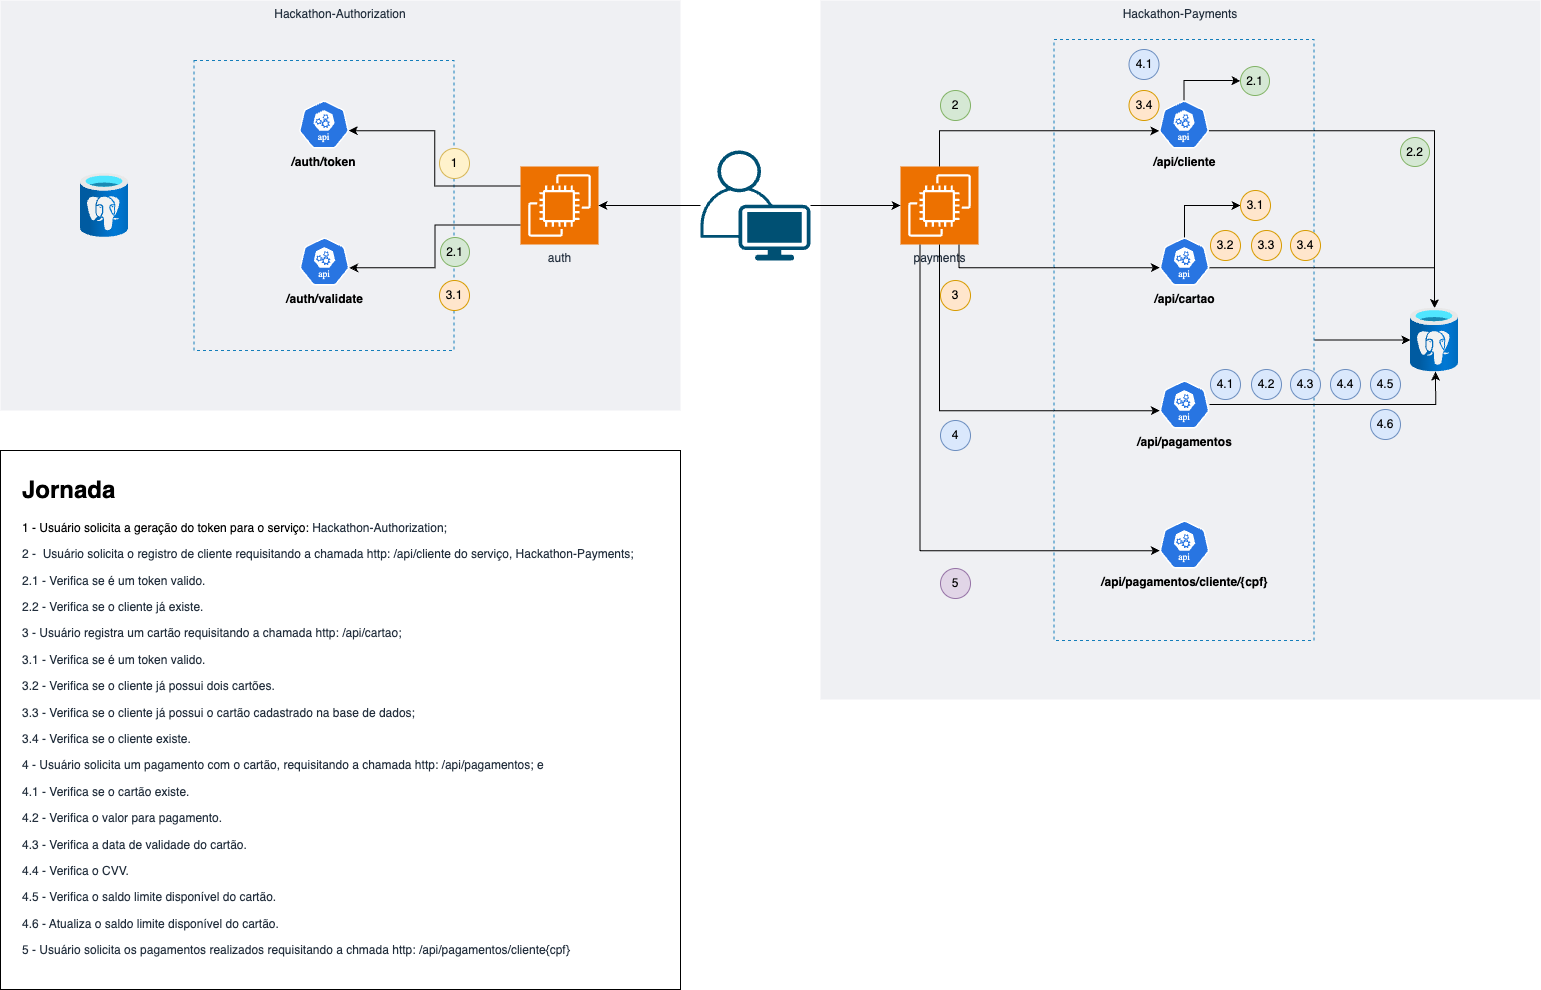

The diagram above was exported from draw.io. Its source (the exported page's mxGraphModel, read from the mxfile embedded in the PNG):
<mxGraphModel dx="3217" dy="1423" grid="1" gridSize="10" guides="1" tooltips="1" connect="1" arrows="1" fold="1" page="1" pageScale="1" pageWidth="827" pageHeight="1169" math="0" shadow="0">
  <root>
    <mxCell id="0" />
    <mxCell id="1" parent="0" />
    <mxCell id="dCi2mr4LiYDVyKbxEAa7-5" value="Hackathon-Authorization" style="fillColor=#EFF0F3;strokeColor=none;dashed=0;verticalAlign=top;fontStyle=0;fontColor=#232F3D;whiteSpace=wrap;html=1;" vertex="1" parent="1">
      <mxGeometry x="-40" y="161" width="680" height="410" as="geometry" />
    </mxCell>
    <mxCell id="dCi2mr4LiYDVyKbxEAa7-1" value="auth" style="sketch=0;points=[[0,0,0],[0.25,0,0],[0.5,0,0],[0.75,0,0],[1,0,0],[0,1,0],[0.25,1,0],[0.5,1,0],[0.75,1,0],[1,1,0],[0,0.25,0],[0,0.5,0],[0,0.75,0],[1,0.25,0],[1,0.5,0],[1,0.75,0]];outlineConnect=0;fontColor=#232F3E;fillColor=#ED7100;strokeColor=#ffffff;dashed=0;verticalLabelPosition=bottom;verticalAlign=top;align=center;html=1;fontSize=12;fontStyle=0;aspect=fixed;shape=mxgraph.aws4.resourceIcon;resIcon=mxgraph.aws4.ec2;" vertex="1" parent="1">
      <mxGeometry x="480" y="327" width="78" height="78" as="geometry" />
    </mxCell>
    <mxCell id="dCi2mr4LiYDVyKbxEAa7-3" value="" style="image;aspect=fixed;html=1;points=[];align=center;fontSize=12;image=img/lib/azure2/databases/Azure_Database_PostgreSQL_Server.svg;" vertex="1" parent="1">
      <mxGeometry x="40" y="334" width="48" height="64" as="geometry" />
    </mxCell>
    <mxCell id="dCi2mr4LiYDVyKbxEAa7-9" value="" style="fillColor=none;strokeColor=#147EBA;dashed=1;verticalAlign=top;fontStyle=0;fontColor=#147EBA;whiteSpace=wrap;html=1;" vertex="1" parent="1">
      <mxGeometry x="153.5" y="221" width="260" height="290" as="geometry" />
    </mxCell>
    <mxCell id="dCi2mr4LiYDVyKbxEAa7-11" value="&lt;b&gt;/auth/token&lt;/b&gt;" style="aspect=fixed;sketch=0;html=1;dashed=0;whitespace=wrap;verticalLabelPosition=bottom;verticalAlign=top;fillColor=#2875E2;strokeColor=#ffffff;points=[[0.005,0.63,0],[0.1,0.2,0],[0.9,0.2,0],[0.5,0,0],[0.995,0.63,0],[0.72,0.99,0],[0.5,1,0],[0.28,0.99,0]];shape=mxgraph.kubernetes.icon2;kubernetesLabel=1;prIcon=api" vertex="1" parent="1">
      <mxGeometry x="258.5" y="261" width="50" height="48" as="geometry" />
    </mxCell>
    <mxCell id="dCi2mr4LiYDVyKbxEAa7-12" value="&lt;b&gt;/auth/validate&lt;/b&gt;" style="aspect=fixed;sketch=0;html=1;dashed=0;whitespace=wrap;verticalLabelPosition=bottom;verticalAlign=top;fillColor=#2875E2;strokeColor=#ffffff;points=[[0.005,0.63,0],[0.1,0.2,0],[0.9,0.2,0],[0.5,0,0],[0.995,0.63,0],[0.72,0.99,0],[0.5,1,0],[0.28,0.99,0]];shape=mxgraph.kubernetes.icon2;kubernetesLabel=1;prIcon=api" vertex="1" parent="1">
      <mxGeometry x="259" y="398" width="50" height="48" as="geometry" />
    </mxCell>
    <mxCell id="dCi2mr4LiYDVyKbxEAa7-13" value="Hackathon-Payments" style="fillColor=#EFF0F3;strokeColor=none;dashed=0;verticalAlign=top;fontStyle=0;fontColor=#232F3D;whiteSpace=wrap;html=1;" vertex="1" parent="1">
      <mxGeometry x="780" y="161" width="720" height="699" as="geometry" />
    </mxCell>
    <mxCell id="dCi2mr4LiYDVyKbxEAa7-15" value="payments" style="sketch=0;points=[[0,0,0],[0.25,0,0],[0.5,0,0],[0.75,0,0],[1,0,0],[0,1,0],[0.25,1,0],[0.5,1,0],[0.75,1,0],[1,1,0],[0,0.25,0],[0,0.5,0],[0,0.75,0],[1,0.25,0],[1,0.5,0],[1,0.75,0]];outlineConnect=0;fontColor=#232F3E;fillColor=#ED7100;strokeColor=#ffffff;dashed=0;verticalLabelPosition=bottom;verticalAlign=top;align=center;html=1;fontSize=12;fontStyle=0;aspect=fixed;shape=mxgraph.aws4.resourceIcon;resIcon=mxgraph.aws4.ec2;" vertex="1" parent="1">
      <mxGeometry x="860" y="327" width="78" height="78" as="geometry" />
    </mxCell>
    <mxCell id="dCi2mr4LiYDVyKbxEAa7-16" value="" style="image;aspect=fixed;html=1;points=[];align=center;fontSize=12;image=img/lib/azure2/databases/Azure_Database_PostgreSQL_Server.svg;" vertex="1" parent="1">
      <mxGeometry x="1370" y="468.5" width="48" height="64" as="geometry" />
    </mxCell>
    <mxCell id="dCi2mr4LiYDVyKbxEAa7-42" style="edgeStyle=orthogonalEdgeStyle;rounded=0;orthogonalLoop=1;jettySize=auto;html=1;" edge="1" parent="1" source="dCi2mr4LiYDVyKbxEAa7-17" target="dCi2mr4LiYDVyKbxEAa7-16">
      <mxGeometry relative="1" as="geometry" />
    </mxCell>
    <mxCell id="dCi2mr4LiYDVyKbxEAa7-17" value="" style="fillColor=none;strokeColor=#147EBA;dashed=1;verticalAlign=top;fontStyle=0;fontColor=#147EBA;whiteSpace=wrap;html=1;" vertex="1" parent="1">
      <mxGeometry x="1013.5" y="200" width="260" height="601" as="geometry" />
    </mxCell>
    <mxCell id="dCi2mr4LiYDVyKbxEAa7-53" style="edgeStyle=orthogonalEdgeStyle;rounded=0;orthogonalLoop=1;jettySize=auto;html=1;exitX=0.995;exitY=0.63;exitDx=0;exitDy=0;exitPerimeter=0;" edge="1" parent="1" source="dCi2mr4LiYDVyKbxEAa7-18" target="dCi2mr4LiYDVyKbxEAa7-16">
      <mxGeometry relative="1" as="geometry" />
    </mxCell>
    <mxCell id="dCi2mr4LiYDVyKbxEAa7-56" style="edgeStyle=orthogonalEdgeStyle;rounded=0;orthogonalLoop=1;jettySize=auto;html=1;exitX=0.5;exitY=0;exitDx=0;exitDy=0;exitPerimeter=0;entryX=0;entryY=0.5;entryDx=0;entryDy=0;" edge="1" parent="1" source="dCi2mr4LiYDVyKbxEAa7-18" target="dCi2mr4LiYDVyKbxEAa7-48">
      <mxGeometry relative="1" as="geometry" />
    </mxCell>
    <mxCell id="dCi2mr4LiYDVyKbxEAa7-18" value="&lt;b&gt;/api/cliente&lt;/b&gt;" style="aspect=fixed;sketch=0;html=1;dashed=0;whitespace=wrap;verticalLabelPosition=bottom;verticalAlign=top;fillColor=#2875E2;strokeColor=#ffffff;points=[[0.005,0.63,0],[0.1,0.2,0],[0.9,0.2,0],[0.5,0,0],[0.995,0.63,0],[0.72,0.99,0],[0.5,1,0],[0.28,0.99,0]];shape=mxgraph.kubernetes.icon2;kubernetesLabel=1;prIcon=api" vertex="1" parent="1">
      <mxGeometry x="1118.5" y="261" width="50" height="48" as="geometry" />
    </mxCell>
    <mxCell id="dCi2mr4LiYDVyKbxEAa7-57" style="edgeStyle=orthogonalEdgeStyle;rounded=0;orthogonalLoop=1;jettySize=auto;html=1;exitX=0.5;exitY=0;exitDx=0;exitDy=0;exitPerimeter=0;entryX=0;entryY=0.5;entryDx=0;entryDy=0;" edge="1" parent="1" source="dCi2mr4LiYDVyKbxEAa7-19" target="dCi2mr4LiYDVyKbxEAa7-55">
      <mxGeometry relative="1" as="geometry" />
    </mxCell>
    <mxCell id="dCi2mr4LiYDVyKbxEAa7-59" style="edgeStyle=orthogonalEdgeStyle;rounded=0;orthogonalLoop=1;jettySize=auto;html=1;exitX=0.995;exitY=0.63;exitDx=0;exitDy=0;exitPerimeter=0;" edge="1" parent="1" source="dCi2mr4LiYDVyKbxEAa7-19" target="dCi2mr4LiYDVyKbxEAa7-16">
      <mxGeometry relative="1" as="geometry" />
    </mxCell>
    <mxCell id="dCi2mr4LiYDVyKbxEAa7-19" value="&lt;b&gt;/api/cartao&lt;/b&gt;" style="aspect=fixed;sketch=0;html=1;dashed=0;whitespace=wrap;verticalLabelPosition=bottom;verticalAlign=top;fillColor=#2875E2;strokeColor=#ffffff;points=[[0.005,0.63,0],[0.1,0.2,0],[0.9,0.2,0],[0.5,0,0],[0.995,0.63,0],[0.72,0.99,0],[0.5,1,0],[0.28,0.99,0]];shape=mxgraph.kubernetes.icon2;kubernetesLabel=1;prIcon=api" vertex="1" parent="1">
      <mxGeometry x="1119" y="398" width="50" height="48" as="geometry" />
    </mxCell>
    <mxCell id="dCi2mr4LiYDVyKbxEAa7-21" value="" style="points=[[0.35,0,0],[0.98,0.51,0],[1,0.71,0],[0.67,1,0],[0,0.795,0],[0,0.65,0]];verticalLabelPosition=bottom;sketch=0;html=1;verticalAlign=top;aspect=fixed;align=center;pointerEvents=1;shape=mxgraph.cisco19.user;fillColor=#005073;strokeColor=none;" vertex="1" parent="1">
      <mxGeometry x="660" y="311" width="110" height="110" as="geometry" />
    </mxCell>
    <mxCell id="dCi2mr4LiYDVyKbxEAa7-22" style="edgeStyle=orthogonalEdgeStyle;rounded=0;orthogonalLoop=1;jettySize=auto;html=1;entryX=1;entryY=0.5;entryDx=0;entryDy=0;entryPerimeter=0;" edge="1" parent="1" source="dCi2mr4LiYDVyKbxEAa7-21" target="dCi2mr4LiYDVyKbxEAa7-1">
      <mxGeometry relative="1" as="geometry" />
    </mxCell>
    <mxCell id="dCi2mr4LiYDVyKbxEAa7-23" style="edgeStyle=orthogonalEdgeStyle;rounded=0;orthogonalLoop=1;jettySize=auto;html=1;entryX=0;entryY=0.5;entryDx=0;entryDy=0;entryPerimeter=0;" edge="1" parent="1" source="dCi2mr4LiYDVyKbxEAa7-21" target="dCi2mr4LiYDVyKbxEAa7-15">
      <mxGeometry relative="1" as="geometry" />
    </mxCell>
    <mxCell id="dCi2mr4LiYDVyKbxEAa7-24" style="edgeStyle=orthogonalEdgeStyle;rounded=0;orthogonalLoop=1;jettySize=auto;html=1;exitX=0.5;exitY=0;exitDx=0;exitDy=0;exitPerimeter=0;entryX=0.005;entryY=0.63;entryDx=0;entryDy=0;entryPerimeter=0;" edge="1" parent="1" source="dCi2mr4LiYDVyKbxEAa7-15" target="dCi2mr4LiYDVyKbxEAa7-18">
      <mxGeometry relative="1" as="geometry" />
    </mxCell>
    <mxCell id="dCi2mr4LiYDVyKbxEAa7-25" style="edgeStyle=orthogonalEdgeStyle;rounded=0;orthogonalLoop=1;jettySize=auto;html=1;exitX=0;exitY=0.25;exitDx=0;exitDy=0;exitPerimeter=0;entryX=0.995;entryY=0.63;entryDx=0;entryDy=0;entryPerimeter=0;" edge="1" parent="1" source="dCi2mr4LiYDVyKbxEAa7-1" target="dCi2mr4LiYDVyKbxEAa7-11">
      <mxGeometry relative="1" as="geometry" />
    </mxCell>
    <mxCell id="dCi2mr4LiYDVyKbxEAa7-26" style="edgeStyle=orthogonalEdgeStyle;rounded=0;orthogonalLoop=1;jettySize=auto;html=1;exitX=0;exitY=0.75;exitDx=0;exitDy=0;exitPerimeter=0;entryX=0.995;entryY=0.63;entryDx=0;entryDy=0;entryPerimeter=0;" edge="1" parent="1" source="dCi2mr4LiYDVyKbxEAa7-1" target="dCi2mr4LiYDVyKbxEAa7-12">
      <mxGeometry relative="1" as="geometry" />
    </mxCell>
    <mxCell id="dCi2mr4LiYDVyKbxEAa7-29" value="1" style="ellipse;whiteSpace=wrap;html=1;aspect=fixed;fillColor=#fff2cc;strokeColor=#d6b656;" vertex="1" parent="1">
      <mxGeometry x="399" y="309" width="30" height="30" as="geometry" />
    </mxCell>
    <mxCell id="dCi2mr4LiYDVyKbxEAa7-32" value="2" style="ellipse;whiteSpace=wrap;html=1;aspect=fixed;fillColor=#d5e8d4;strokeColor=#82b366;" vertex="1" parent="1">
      <mxGeometry x="900" y="251" width="30" height="30" as="geometry" />
    </mxCell>
    <mxCell id="dCi2mr4LiYDVyKbxEAa7-33" style="edgeStyle=orthogonalEdgeStyle;rounded=0;orthogonalLoop=1;jettySize=auto;html=1;exitX=0.75;exitY=1;exitDx=0;exitDy=0;exitPerimeter=0;entryX=0.005;entryY=0.63;entryDx=0;entryDy=0;entryPerimeter=0;" edge="1" parent="1" source="dCi2mr4LiYDVyKbxEAa7-15" target="dCi2mr4LiYDVyKbxEAa7-19">
      <mxGeometry relative="1" as="geometry" />
    </mxCell>
    <mxCell id="dCi2mr4LiYDVyKbxEAa7-34" value="3" style="ellipse;whiteSpace=wrap;html=1;aspect=fixed;fillColor=#ffe6cc;strokeColor=#d79b00;" vertex="1" parent="1">
      <mxGeometry x="900" y="441" width="30" height="30" as="geometry" />
    </mxCell>
    <mxCell id="dCi2mr4LiYDVyKbxEAa7-35" value="&lt;b&gt;/api/pagamentos&lt;/b&gt;" style="aspect=fixed;sketch=0;html=1;dashed=0;whitespace=wrap;verticalLabelPosition=bottom;verticalAlign=top;fillColor=#2875E2;strokeColor=#ffffff;points=[[0.005,0.63,0],[0.1,0.2,0],[0.9,0.2,0],[0.5,0,0],[0.995,0.63,0],[0.72,0.99,0],[0.5,1,0],[0.28,0.99,0]];shape=mxgraph.kubernetes.icon2;kubernetesLabel=1;prIcon=api" vertex="1" parent="1">
      <mxGeometry x="1119" y="541" width="50" height="48" as="geometry" />
    </mxCell>
    <mxCell id="dCi2mr4LiYDVyKbxEAa7-36" style="edgeStyle=orthogonalEdgeStyle;rounded=0;orthogonalLoop=1;jettySize=auto;html=1;exitX=0.5;exitY=1;exitDx=0;exitDy=0;exitPerimeter=0;entryX=0.005;entryY=0.63;entryDx=0;entryDy=0;entryPerimeter=0;" edge="1" parent="1" source="dCi2mr4LiYDVyKbxEAa7-15" target="dCi2mr4LiYDVyKbxEAa7-35">
      <mxGeometry relative="1" as="geometry" />
    </mxCell>
    <mxCell id="dCi2mr4LiYDVyKbxEAa7-37" value="4" style="ellipse;whiteSpace=wrap;html=1;aspect=fixed;fillColor=#dae8fc;strokeColor=#6c8ebf;" vertex="1" parent="1">
      <mxGeometry x="900" y="581" width="30" height="30" as="geometry" />
    </mxCell>
    <mxCell id="dCi2mr4LiYDVyKbxEAa7-39" value="&lt;b&gt;/api/pagamentos/cliente/{cpf}&lt;/b&gt;" style="aspect=fixed;sketch=0;html=1;dashed=0;whitespace=wrap;verticalLabelPosition=bottom;verticalAlign=top;fillColor=#2875E2;strokeColor=#ffffff;points=[[0.005,0.63,0],[0.1,0.2,0],[0.9,0.2,0],[0.5,0,0],[0.995,0.63,0],[0.72,0.99,0],[0.5,1,0],[0.28,0.99,0]];shape=mxgraph.kubernetes.icon2;kubernetesLabel=1;prIcon=api" vertex="1" parent="1">
      <mxGeometry x="1119" y="681" width="50" height="48" as="geometry" />
    </mxCell>
    <mxCell id="dCi2mr4LiYDVyKbxEAa7-40" style="edgeStyle=orthogonalEdgeStyle;rounded=0;orthogonalLoop=1;jettySize=auto;html=1;exitX=0.25;exitY=1;exitDx=0;exitDy=0;exitPerimeter=0;entryX=0.005;entryY=0.63;entryDx=0;entryDy=0;entryPerimeter=0;" edge="1" parent="1" source="dCi2mr4LiYDVyKbxEAa7-15" target="dCi2mr4LiYDVyKbxEAa7-39">
      <mxGeometry relative="1" as="geometry" />
    </mxCell>
    <mxCell id="dCi2mr4LiYDVyKbxEAa7-41" value="5" style="ellipse;whiteSpace=wrap;html=1;aspect=fixed;fillColor=#e1d5e7;strokeColor=#9673a6;" vertex="1" parent="1">
      <mxGeometry x="900" y="729" width="30" height="30" as="geometry" />
    </mxCell>
    <mxCell id="dCi2mr4LiYDVyKbxEAa7-43" value="" style="rounded=0;whiteSpace=wrap;html=1;" vertex="1" parent="1">
      <mxGeometry x="-40" y="611" width="680" height="539" as="geometry" />
    </mxCell>
    <mxCell id="dCi2mr4LiYDVyKbxEAa7-44" value="&lt;h1 style=&quot;margin-top: 0px;&quot;&gt;Jornada&lt;/h1&gt;&lt;p&gt;1 - Usuário solicita a geração do token para o serviço:&amp;nbsp;&lt;span style=&quot;color: rgb(35, 47, 61); text-align: center; background-color: initial;&quot;&gt;Hackathon-Authorization;&lt;/span&gt;&lt;/p&gt;&lt;p&gt;&lt;span style=&quot;color: rgb(35, 47, 61); text-align: center; background-color: initial;&quot;&gt;2 -&amp;nbsp; Usuário solicita o registro de cliente requisitando a chamada http: /api/cliente do serviço,&amp;nbsp;&lt;/span&gt;&lt;span style=&quot;color: rgb(35, 47, 61); text-align: center; background-color: initial;&quot;&gt;Hackathon-Payments;&lt;/span&gt;&lt;/p&gt;&lt;p&gt;&lt;span style=&quot;color: rgb(35, 47, 61); text-align: center;&quot;&gt;2.1 - Verifica se é um token valido.&lt;/span&gt;&lt;br&gt;&lt;/p&gt;&lt;p&gt;&lt;span style=&quot;color: rgb(35, 47, 61); text-align: center; background-color: initial;&quot;&gt;2.2 - Verifica se o cliente já existe.&lt;/span&gt;&lt;/p&gt;&lt;p&gt;&lt;span style=&quot;color: rgb(35, 47, 61); text-align: center; background-color: initial;&quot;&gt;3 - Usuário registra um cartão requisitando a chamada http: /api/cartao;&lt;/span&gt;&lt;/p&gt;&lt;p&gt;&lt;span style=&quot;color: rgb(35, 47, 61); text-align: center; background-color: initial;&quot;&gt;3.1 - Verifica se é um token valido.&amp;nbsp;&lt;/span&gt;&lt;/p&gt;&lt;p&gt;&lt;span style=&quot;color: rgb(35, 47, 61); text-align: center; background-color: initial;&quot;&gt;3.2 - Verifica se o cliente já possui dois cartões.&lt;/span&gt;&lt;/p&gt;&lt;p&gt;&lt;span style=&quot;color: rgb(35, 47, 61); text-align: center; background-color: initial;&quot;&gt;3.3 - Verifica se o cliente já possui o cartão cadastrado na base de dados;&lt;/span&gt;&lt;/p&gt;&lt;p&gt;&lt;span style=&quot;color: rgb(35, 47, 61); text-align: center; background-color: initial;&quot;&gt;3.4 - Verifica se o cliente existe.&lt;/span&gt;&lt;/p&gt;&lt;p&gt;&lt;span style=&quot;color: rgb(35, 47, 61); text-align: center; background-color: initial;&quot;&gt;4 - Usuário solicita um pagamento com o cartão, requisitando a chamada http: /api/pagamentos; e&lt;/span&gt;&lt;/p&gt;&lt;p&gt;&lt;span style=&quot;color: rgb(35, 47, 61); text-align: center; background-color: initial;&quot;&gt;4.1 - Verifica se o cartão existe.&lt;/span&gt;&lt;/p&gt;&lt;p&gt;&lt;span style=&quot;color: rgb(35, 47, 61); text-align: center; background-color: initial;&quot;&gt;4.2 - Verifica o valor para pagamento.&lt;/span&gt;&lt;/p&gt;&lt;p&gt;&lt;span style=&quot;color: rgb(35, 47, 61); text-align: center; background-color: initial;&quot;&gt;4.3 - Verifica a data de validade do cartão.&lt;/span&gt;&lt;/p&gt;&lt;p&gt;&lt;span style=&quot;color: rgb(35, 47, 61); text-align: center; background-color: initial;&quot;&gt;4.4 - Verifica o CVV.&lt;/span&gt;&lt;/p&gt;&lt;p&gt;&lt;span style=&quot;color: rgb(35, 47, 61); text-align: center; background-color: initial;&quot;&gt;4.5 - Verifica o saldo limite disponível do cartão.&lt;/span&gt;&lt;/p&gt;&lt;p&gt;&lt;span style=&quot;color: rgb(35, 47, 61); text-align: center; background-color: initial;&quot;&gt;4.6 - Atualiza o saldo limite&amp;nbsp;&lt;/span&gt;&lt;span style=&quot;color: rgb(35, 47, 61); text-align: center; background-color: initial;&quot;&gt;disponível do&amp;nbsp;&lt;/span&gt;&lt;span style=&quot;color: rgb(35, 47, 61); text-align: center; background-color: initial;&quot;&gt;cartão.&lt;/span&gt;&lt;/p&gt;&lt;p&gt;&lt;span style=&quot;color: rgb(35, 47, 61); text-align: center; background-color: initial;&quot;&gt;5 - Usuário solicita os pagamentos realizados requisitando a chmada http: /api/pagamentos/cliente{cpf}&lt;/span&gt;&lt;/p&gt;" style="text;html=1;whiteSpace=wrap;overflow=hidden;rounded=0;" vertex="1" parent="1">
      <mxGeometry x="-20" y="630" width="640" height="510" as="geometry" />
    </mxCell>
    <mxCell id="dCi2mr4LiYDVyKbxEAa7-48" value="2.1" style="ellipse;whiteSpace=wrap;html=1;aspect=fixed;fillColor=#d5e8d4;strokeColor=#82b366;" vertex="1" parent="1">
      <mxGeometry x="1200" y="227" width="29" height="29" as="geometry" />
    </mxCell>
    <mxCell id="dCi2mr4LiYDVyKbxEAa7-52" value="2.1" style="ellipse;whiteSpace=wrap;html=1;aspect=fixed;fillColor=#d5e8d4;strokeColor=#82b366;" vertex="1" parent="1">
      <mxGeometry x="400" y="398" width="29" height="29" as="geometry" />
    </mxCell>
    <mxCell id="dCi2mr4LiYDVyKbxEAa7-54" value="2.2" style="ellipse;whiteSpace=wrap;html=1;aspect=fixed;fillColor=#d5e8d4;strokeColor=#82b366;" vertex="1" parent="1">
      <mxGeometry x="1360" y="298" width="29" height="29" as="geometry" />
    </mxCell>
    <mxCell id="dCi2mr4LiYDVyKbxEAa7-55" value="3.1" style="ellipse;whiteSpace=wrap;html=1;aspect=fixed;fillColor=#ffe6cc;strokeColor=#d79b00;" vertex="1" parent="1">
      <mxGeometry x="1200" y="351" width="30" height="30" as="geometry" />
    </mxCell>
    <mxCell id="dCi2mr4LiYDVyKbxEAa7-58" value="3.1" style="ellipse;whiteSpace=wrap;html=1;aspect=fixed;fillColor=#ffe6cc;strokeColor=#d79b00;" vertex="1" parent="1">
      <mxGeometry x="399" y="441" width="30" height="30" as="geometry" />
    </mxCell>
    <mxCell id="dCi2mr4LiYDVyKbxEAa7-60" value="3.2" style="ellipse;whiteSpace=wrap;html=1;aspect=fixed;fillColor=#ffe6cc;strokeColor=#d79b00;" vertex="1" parent="1">
      <mxGeometry x="1170" y="391" width="30" height="30" as="geometry" />
    </mxCell>
    <mxCell id="dCi2mr4LiYDVyKbxEAa7-61" value="3.3" style="ellipse;whiteSpace=wrap;html=1;aspect=fixed;fillColor=#ffe6cc;strokeColor=#d79b00;" vertex="1" parent="1">
      <mxGeometry x="1211" y="391" width="30" height="30" as="geometry" />
    </mxCell>
    <mxCell id="dCi2mr4LiYDVyKbxEAa7-62" value="3.4" style="ellipse;whiteSpace=wrap;html=1;aspect=fixed;fillColor=#ffe6cc;strokeColor=#d79b00;" vertex="1" parent="1">
      <mxGeometry x="1250" y="391" width="30" height="30" as="geometry" />
    </mxCell>
    <mxCell id="dCi2mr4LiYDVyKbxEAa7-67" value="3.4" style="ellipse;whiteSpace=wrap;html=1;aspect=fixed;fillColor=#ffe6cc;strokeColor=#d79b00;" vertex="1" parent="1">
      <mxGeometry x="1088.5" y="251" width="30" height="30" as="geometry" />
    </mxCell>
    <mxCell id="dCi2mr4LiYDVyKbxEAa7-68" value="4.1" style="ellipse;whiteSpace=wrap;html=1;aspect=fixed;fillColor=#dae8fc;strokeColor=#6c8ebf;" vertex="1" parent="1">
      <mxGeometry x="1170" y="530" width="30" height="30" as="geometry" />
    </mxCell>
    <mxCell id="dCi2mr4LiYDVyKbxEAa7-70" style="edgeStyle=orthogonalEdgeStyle;rounded=0;orthogonalLoop=1;jettySize=auto;html=1;entryX=0.522;entryY=0.996;entryDx=0;entryDy=0;entryPerimeter=0;" edge="1" parent="1" source="dCi2mr4LiYDVyKbxEAa7-35" target="dCi2mr4LiYDVyKbxEAa7-16">
      <mxGeometry relative="1" as="geometry" />
    </mxCell>
    <mxCell id="dCi2mr4LiYDVyKbxEAa7-71" value="4.1" style="ellipse;whiteSpace=wrap;html=1;aspect=fixed;fillColor=#dae8fc;strokeColor=#6c8ebf;" vertex="1" parent="1">
      <mxGeometry x="1088.5" y="210" width="30" height="30" as="geometry" />
    </mxCell>
    <mxCell id="dCi2mr4LiYDVyKbxEAa7-72" value="4.2" style="ellipse;whiteSpace=wrap;html=1;aspect=fixed;fillColor=#dae8fc;strokeColor=#6c8ebf;" vertex="1" parent="1">
      <mxGeometry x="1211" y="530" width="30" height="30" as="geometry" />
    </mxCell>
    <mxCell id="dCi2mr4LiYDVyKbxEAa7-73" value="4.3" style="ellipse;whiteSpace=wrap;html=1;aspect=fixed;fillColor=#dae8fc;strokeColor=#6c8ebf;" vertex="1" parent="1">
      <mxGeometry x="1250" y="530" width="30" height="30" as="geometry" />
    </mxCell>
    <mxCell id="dCi2mr4LiYDVyKbxEAa7-74" value="4.4" style="ellipse;whiteSpace=wrap;html=1;aspect=fixed;fillColor=#dae8fc;strokeColor=#6c8ebf;" vertex="1" parent="1">
      <mxGeometry x="1290" y="530" width="30" height="30" as="geometry" />
    </mxCell>
    <mxCell id="dCi2mr4LiYDVyKbxEAa7-75" value="4.5" style="ellipse;whiteSpace=wrap;html=1;aspect=fixed;fillColor=#dae8fc;strokeColor=#6c8ebf;" vertex="1" parent="1">
      <mxGeometry x="1330" y="530" width="30" height="30" as="geometry" />
    </mxCell>
    <mxCell id="dCi2mr4LiYDVyKbxEAa7-76" value="4.6" style="ellipse;whiteSpace=wrap;html=1;aspect=fixed;fillColor=#dae8fc;strokeColor=#6c8ebf;" vertex="1" parent="1">
      <mxGeometry x="1330" y="570" width="30" height="30" as="geometry" />
    </mxCell>
  </root>
</mxGraphModel>